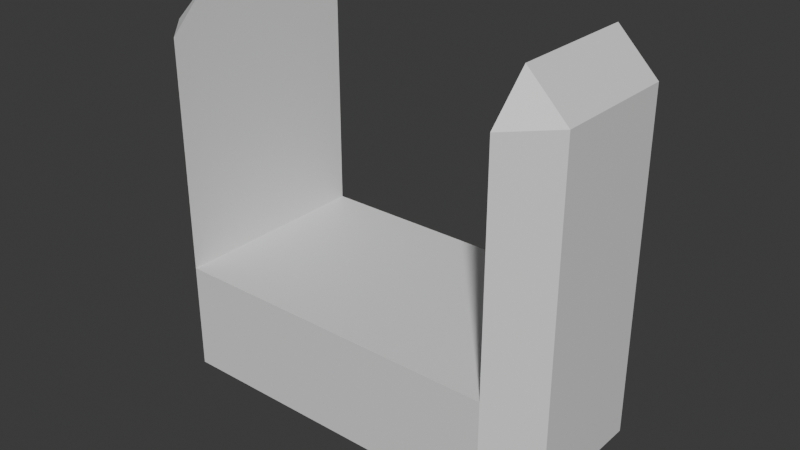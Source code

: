 # Source: DoubleBarrel2.blend  (saved by Blender 4.5.90; exported with 4.5.12 LTS)
import bpy
from mathutils import Matrix  # noqa: F401  (used for matrix-valued properties, if any)

bpy.ops.wm.read_factory_settings(use_empty=True)
scene = bpy.context.scene
scene.name = 'Scene'

# ---- collections
col_collection = bpy.data.collections.new('Collection'); scene.collection.children.link(col_collection)

# ---- materials (node trees are filled in below, after node groups)
mat_material = bpy.data.materials.new('Material')
mat_material.alpha_threshold = 0.0
mat_material.roughness = 0.5
mat_material.line_color = (0.0, 0.0, 0.0, 1.0)

# ---- material node trees
mat_material.use_nodes = True; mat_material.node_tree.nodes.clear()
_N = mat_material.node_tree.nodes; _L = mat_material.node_tree.links
n0 = _N.new('ShaderNodeOutputMaterial'); n0.name = 'Material Output'; n0.location = (200, 100)
n1 = _N.new('ShaderNodeBsdfPrincipled'); n1.name = 'Principled BSDF'; n1.location = (-200, 100)
n1.inputs[3].default_value = 1.45
_L.new(n1.outputs[0], n0.inputs[0])
n0.is_active_output = True

# ---- world
world_world = bpy.data.worlds.new('World'); scene.world = world_world
world_world.use_nodes = True; world_world.node_tree.nodes.clear()
_N = world_world.node_tree.nodes; _L = world_world.node_tree.links
n0 = _N.new('ShaderNodeOutputWorld'); n0.name = 'World Output'; n0.location = (200, 100)
n1 = _N.new('ShaderNodeBackground'); n1.name = 'Background'; n1.location = (-200, 100)
n1.inputs[0].default_value = (0.05088, 0.05088, 0.05088, 1.0)
_L.new(n1.outputs[0], n0.inputs[0])
n0.is_active_output = True
world_world.color = (0.05088, 0.05088, 0.05088)
world_world.sun_shadow_jitter_overblur = 0.0

# ---- meshes
me_cube = bpy.data.meshes.new('Cube')
me_cube.from_pydata([(1.616, 1.0, 1.616), (1.616, 0.6164, 2.0), (2.0, 0.6164, 1.616), (1.616, 0.6164, -2.0), (1.616, 1.0, -1.616), (2.0, 0.6164, -1.616), (2.0, -0.6164, 1.616), (1.616, -0.6164, 2.0), (1.616, -1.0, 1.616), (2.0, -0.6164, -1.616), (1.616, -1.0, -1.616), (1.616, -0.6164, -2.0), (-1.616, 1.0, 1.616), (-2.0, 0.6164, 1.616), (-1.616, 0.6164, 2.0), (-2.0, 0.6164, -1.616), (-1.616, 1.0, -1.616), (-1.616, 0.6164, -2.0), (-2.0, -0.6164, 1.616), (-1.616, -1.0, 1.616), (-1.616, -0.6164, 2.0), (-1.616, -0.6164, -2.0), (-1.616, -1.0, -1.616), (-2.0, -0.6164, -1.616), (1.616, -1.0, -0.584), (-1.616, 1.0, -0.584), (1.616, 1.0, -0.584), (-1.616, -1.0, -0.584)], [], [(3, 11, 21, 17), (0, 1, 2), (3, 4, 5), (6, 7, 8), (9, 10, 11), (12, 13, 14), (15, 16, 17), (18, 19, 20), (21, 22, 23), (17, 21, 23, 15), (4, 16, 25, 26), (27, 19, 18, 23, 22), (5, 2, 6, 9), (1, 7, 6, 2), (20, 14, 13, 18), (11, 3, 5, 9), (2, 5, 4, 26, 0), (22, 10, 24, 27), (21, 11, 10, 22), (3, 17, 16, 4), (23, 18, 13, 15), (25, 16, 15, 13, 12), (8, 24, 10, 9, 6), (14, 20, 19, 27, 25, 12), (0, 26, 24, 8, 7, 1), (24, 26, 25, 27)])
_uv = me_cube.uv_layers.new(name='UVMap')
_uv.uv.foreach_set('vector', [0.3579, 0.5272, 0.3579, 0.7228, 0.149, 0.7021, 0.149, 0.5479, 0.601, 0.476, 0.6421, 0.5272, 0.601, 0.547, 0.3579, 0.5272, 0.399, 0.476, 0.399, 0.547, 0.601, 0.703, 0.6421, 0.7228, 0.601, 0.774, 0.399, 0.703, 0.399, 0.774, 0.3579, 0.7228, 0.601, 0.2738, 0.601, 0.2021, 0.625, 0.2515, 0.399, 0.2021, 0.399, 0.2738, 0.375, 0.2515, 0.601, 0.04795, 0.601, 0.0, 0.625, 0.04795, 0.375, 0.04795, 0.399, 0.0, 0.399, 0.04795, 0.375, 0.2515, 0.375, 0.04795, 0.399, 0.04795, 0.399, 0.2021, 0.399, 0.476, 0.399, 0.2738, 0.526, 0.2738, 0.526, 0.476, 0.526, 0.0, 0.601, 0.0, 0.601, 0.04795, 0.399, 0.04795, 0.399, 0.0, 0.399, 0.547, 0.601, 0.547, 0.601, 0.703, 0.399, 0.703, 0.6421, 0.5272, 0.6421, 0.7228, 0.601, 0.703, 0.601, 0.547, 0.625, 0.04795, 0.625, 0.2515, 0.601, 0.2021, 0.601, 0.04795, 0.3579, 0.7228, 0.3579, 0.5272, 0.399, 0.547, 0.399, 0.703, 0.601, 0.547, 0.399, 0.547, 0.399, 0.476, 0.526, 0.476, 0.601, 0.476, 0.399, 0.0, 0.399, 0.774, 0.526, 0.774, 0.526, 0.0, 0.375, 0.976, 0.3579, 0.7228, 0.399, 0.774, 0.399, 0.976, 0.3579, 0.5272, 0.375, 0.2515, 0.399, 0.2738, 0.399, 0.476, 0.399, 0.04795, 0.601, 0.04795, 0.601, 0.2021, 0.399, 0.2021, 0.526, 0.2738, 0.399, 0.2738, 0.399, 0.2021, 0.601, 0.2021, 0.601, 0.2738, 0.601, 0.774, 0.526, 0.774, 0.399, 0.774, 0.399, 0.703, 0.601, 0.703, 0.625, 0.2515, 0.625, 0.04795, 0.601, 0.0, 0.526, 0.0, 0.526, 0.2738, 0.601, 0.2738, 0.601, 0.476, 0.526, 0.476, 0.526, 0.774, 0.601, 0.774, 0.6421, 0.7228, 0.6421, 0.5272, 0.526, 0.774, 0.526, 0.476, 0.526, 0.2738, 0.526, 0.0])
me_cube.materials.append(mat_material)
me_cube.use_mirror_vertex_groups = False
me_cube.update()

# ---- objects
ob_cube = bpy.data.objects.new('Cube', me_cube)

# ---- transforms, parenting, visibility, modifiers, constraints
ob_cube.location = (0.0, 0.0, 0.0)
ob_cube.lock_rotations_4d = False
ob_cube.empty_display_type = 'ARROWS'
ob_cube.lineart.crease_threshold = 0.0

# ---- collection membership
col_collection.objects.link(ob_cube)

# ---- scene / render settings (as saved in the file)
scene.frame_start = 1; scene.frame_end = 250; scene.frame_set(1)
scene.render.engine = 'BLENDER_EEVEE_NEXT'
bpy.context.view_layer.update()

# ---- added for rendering (the .blend has no active camera and no usable light): camera, sun
cam_auto = bpy.data.cameras.new('AutoCamera')
cam_auto.lens = 50.0
cam_auto.sensor_width = 36.0
cam_auto.clip_end = 1000.0
ob_auto_camera = bpy.data.objects.new('AutoCamera', cam_auto)
scene.collection.objects.link(ob_auto_camera)
ob_auto_camera.location = (5.55135, -6.66162, 4.44108)
ob_auto_camera.rotation_euler = (1.09748, -7.21219e-08, 0.694738)
scene.camera = ob_auto_camera
light_auto_sun = bpy.data.lights.new('AutoSun', 'SUN')
light_auto_sun.energy = 3.0
light_auto_sun.angle = 0.0523599
ob_auto_sun = bpy.data.objects.new('AutoSun', light_auto_sun)
scene.collection.objects.link(ob_auto_sun)
ob_auto_sun.rotation_euler = (0.872665, 0.174533, 0.523599)
bpy.context.view_layer.update()
